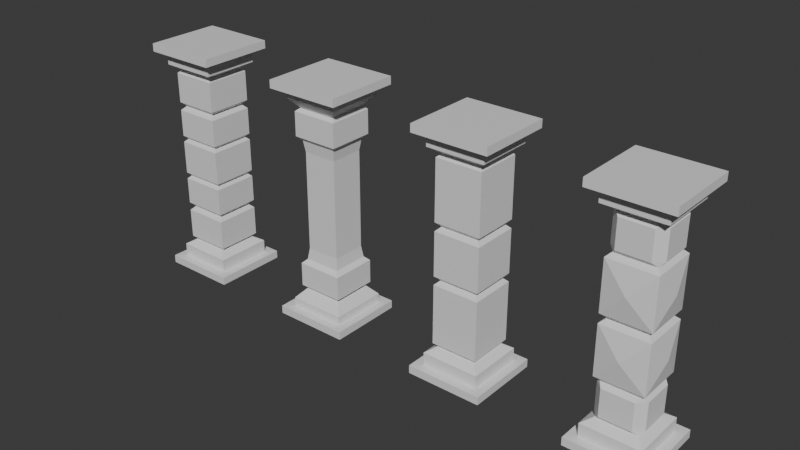 # Source: pillar4.blend  (saved by Blender 4.1.24; exported with 4.5.12 LTS)
import bpy
from mathutils import Matrix  # noqa: F401  (used for matrix-valued properties, if any)

bpy.ops.wm.read_factory_settings(use_empty=True)
scene = bpy.context.scene
scene.name = 'Scene'

# ---- collections
col_collection = bpy.data.collections.new('Collection'); scene.collection.children.link(col_collection)
col_pillars = bpy.data.collections.new('Pillars'); scene.collection.children.link(col_pillars)

# ---- materials (node trees are filled in below, after node groups)
mat_material = bpy.data.materials.new('Material')
mat_material.alpha_threshold = 0.0
mat_material.use_transparent_shadow = False
mat_material.roughness = 0.5
mat_material.line_color = (0.0, 0.0, 0.0, 1.0)
mat_material_001 = bpy.data.materials.new('Material.001')
mat_material_001.alpha_threshold = 0.0
mat_material_001.use_transparent_shadow = False
mat_material_001.roughness = 0.5
mat_material_001.line_color = (0.0, 0.0, 0.0, 1.0)
mat_material_002 = bpy.data.materials.new('Material.002')
mat_material_002.alpha_threshold = 0.0
mat_material_002.use_transparent_shadow = False
mat_material_002.roughness = 0.5
mat_material_002.line_color = (0.0, 0.0, 0.0, 1.0)
mat_material_003 = bpy.data.materials.new('Material.003')
mat_material_003.alpha_threshold = 0.0
mat_material_003.use_transparent_shadow = False
mat_material_003.roughness = 0.5
mat_material_003.line_color = (0.0, 0.0, 0.0, 1.0)

# ---- material node trees
mat_material.use_nodes = True; mat_material.node_tree.nodes.clear()
_N = mat_material.node_tree.nodes; _L = mat_material.node_tree.links
n0 = _N.new('ShaderNodeOutputMaterial'); n0.name = 'Material Output'; n0.location = (300, 300)
n1 = _N.new('ShaderNodeBsdfPrincipled'); n1.name = 'Principled BSDF'; n1.location = (10, 300)
n1.inputs[3].default_value = 1.45
_L.new(n1.outputs[0], n0.inputs[0])
n0.is_active_output = True
mat_material_001.use_nodes = True; mat_material_001.node_tree.nodes.clear()
_N = mat_material_001.node_tree.nodes; _L = mat_material_001.node_tree.links
n0 = _N.new('ShaderNodeOutputMaterial'); n0.name = 'Material Output'; n0.location = (300, 300)
n1 = _N.new('ShaderNodeBsdfPrincipled'); n1.name = 'Principled BSDF'; n1.location = (10, 300)
n1.inputs[3].default_value = 1.45
_L.new(n1.outputs[0], n0.inputs[0])
n0.is_active_output = True
mat_material_002.use_nodes = True; mat_material_002.node_tree.nodes.clear()
_N = mat_material_002.node_tree.nodes; _L = mat_material_002.node_tree.links
n0 = _N.new('ShaderNodeOutputMaterial'); n0.name = 'Material Output'; n0.location = (300, 300)
n1 = _N.new('ShaderNodeBsdfPrincipled'); n1.name = 'Principled BSDF'; n1.location = (10, 300)
n1.inputs[3].default_value = 1.45
_L.new(n1.outputs[0], n0.inputs[0])
n0.is_active_output = True
mat_material_003.use_nodes = True; mat_material_003.node_tree.nodes.clear()
_N = mat_material_003.node_tree.nodes; _L = mat_material_003.node_tree.links
n0 = _N.new('ShaderNodeOutputMaterial'); n0.name = 'Material Output'; n0.location = (300, 300)
n1 = _N.new('ShaderNodeBsdfPrincipled'); n1.name = 'Principled BSDF'; n1.location = (10, 300)
n1.inputs[3].default_value = 1.45
_L.new(n1.outputs[0], n0.inputs[0])
n0.is_active_output = True

# ---- world
world_world = bpy.data.worlds.new('World'); scene.world = world_world
world_world.use_nodes = True; world_world.node_tree.nodes.clear()
_N = world_world.node_tree.nodes; _L = world_world.node_tree.links
n0 = _N.new('ShaderNodeOutputWorld'); n0.name = 'World Output'; n0.location = (300, 300)
n1 = _N.new('ShaderNodeBackground'); n1.name = 'Background'; n1.location = (10, 300)
n1.inputs[0].default_value = (0.05088, 0.05088, 0.05088, 1.0)
_L.new(n1.outputs[0], n0.inputs[0])
n0.is_active_output = True
world_world.color = (0.05088, 0.05088, 0.05088)
world_world.use_sun_shadow = False
world_world.sun_shadow_jitter_overblur = 0.0

# ---- meshes
me_cube = bpy.data.meshes.new('Cube')
me_cube.from_pydata([(-0.2891, -0.2891, -1.12), (0.2891, -0.2891, -1.12), (0.2891, 0.2891, -1.12), (-0.2891, 0.2891, -1.12), (0.3591, 0.3591, -1.292), (0.3591, -0.3591, -1.292), (-0.3591, 0.3591, -1.292), (-0.3591, -0.3591, -1.292), (-0.242, -0.242, -1.16), (-0.2145, -0.2145, 0.0), (-0.2145, 0.2145, 0.0), (0.2145, 0.2145, 0.0), (0.2145, -0.2145, 0.0), (0.242, 0.242, -1.16), (0.242, -0.242, -1.16), (-0.242, 0.242, -1.16), (0.2891, 0.2891, -0.8181), (0.2145, 0.2145, -0.6215), (0.2357, 0.2357, -0.7658), (0.2891, -0.2891, -0.8181), (0.2145, -0.2145, -0.6215), (0.2357, -0.2357, -0.7658), (-0.2145, -0.2145, -0.6215), (-0.2891, -0.2891, -0.8181), (-0.2357, -0.2357, -0.7658), (-0.2145, 0.2145, -0.6215), (-0.2891, 0.2891, -0.8181), (-0.2357, 0.2357, -0.7658), (0.3591, 0.3591, -1.4), (0.3591, -0.3591, -1.4), (-0.3591, 0.3591, -1.4), (-0.3591, -0.3591, -1.4), (-0.4733, 0.4733, -1.5), (-0.4733, -0.4733, -1.5), (0.4733, 0.4733, -1.5), (0.4733, 0.4733, -1.4), (0.4733, -0.4733, -1.4), (0.4733, -0.4733, -1.5), (-0.4733, 0.4733, -1.4), (-0.4733, -0.4733, -1.4)], [], [(7, 5, 14, 8), (5, 4, 13, 14), (6, 7, 8, 15), (4, 6, 15, 13), (29, 5, 7, 31), (31, 7, 6, 30), (28, 4, 5, 29), (30, 6, 4, 28), (20, 12, 9, 22), (3, 26, 16, 2), (13, 2, 1, 14), (1, 19, 23, 0), (0, 23, 26, 3), (22, 9, 10, 25), (25, 10, 11, 17), (2, 16, 19, 1), (20, 22, 24, 21), (21, 24, 23, 19), (22, 25, 27, 24), (24, 27, 26, 23), (17, 20, 21, 18), (18, 21, 19, 16), (25, 17, 18, 27), (27, 18, 16, 26), (17, 11, 12, 20), (8, 0, 3, 15), (14, 1, 0, 8), (15, 3, 2, 13), (28, 29, 36, 35), (29, 31, 39, 36), (30, 28, 35, 38), (31, 30, 38, 39), (32, 34, 37, 33), (32, 38, 35, 34), (34, 35, 36, 37), (33, 39, 38, 32), (37, 36, 39, 33)])
_uv = me_cube.uv_layers.new(name='UVMap')
_uv.uv.foreach_set('vector', [0.4034, 1.0, 0.4034, 0.75, 0.4034, 0.75, 0.4034, 1.0, 0.4034, 0.75, 0.4034, 0.5, 0.4034, 0.5, 0.4034, 0.75, 0.4034, 0.25, 0.4034, 0.0, 0.4034, 0.0, 0.4034, 0.25, 0.4034, 0.5, 0.4034, 0.25, 0.4034, 0.25, 0.4034, 0.5, 0.3833, 0.75, 0.4034, 0.75, 0.4034, 1.0, 0.3833, 1.0, 0.3833, 0.0, 0.4034, 0.0, 0.4034, 0.25, 0.3833, 0.25, 0.3833, 0.5, 0.4034, 0.5, 0.4034, 0.75, 0.3833, 0.75, 0.3833, 0.25, 0.4034, 0.25, 0.4034, 0.5, 0.3833, 0.5, 0.4773, 0.75, 0.5, 0.75, 0.5, 1.0, 0.4773, 1.0, 0.4067, 0.25, 0.4686, 0.25, 0.4686, 0.5, 0.4067, 0.5, 0.4034, 0.5, 0.4067, 0.5, 0.4067, 0.75, 0.4034, 0.75, 0.4067, 0.75, 0.4686, 0.75, 0.4686, 1.0, 0.4067, 1.0, 0.4067, 0.0, 0.4686, 0.0, 0.4686, 0.25, 0.4067, 0.25, 0.4773, 0.0, 0.5, 0.0, 0.5, 0.25, 0.4773, 0.25, 0.4773, 0.25, 0.5, 0.25, 0.5, 0.5, 0.4773, 0.5, 0.4067, 0.5, 0.4686, 0.5, 0.4686, 0.75, 0.4067, 0.75, 0.4773, 0.75, 0.4773, 1.0, 0.4729, 1.0, 0.4729, 0.75, 0.4729, 0.75, 0.4729, 1.0, 0.4686, 1.0, 0.4686, 0.75, 0.4773, 0.0, 0.4773, 0.25, 0.4729, 0.25, 0.4729, 0.0, 0.4729, 0.0, 0.4729, 0.25, 0.4686, 0.25, 0.4686, 0.0, 0.4773, 0.5, 0.4773, 0.75, 0.4729, 0.75, 0.4729, 0.5, 0.4729, 0.5, 0.4729, 0.75, 0.4686, 0.75, 0.4686, 0.5, 0.4773, 0.25, 0.4773, 0.5, 0.4729, 0.5, 0.4729, 0.25, 0.4729, 0.25, 0.4729, 0.5, 0.4686, 0.5, 0.4686, 0.25, 0.4773, 0.5, 0.5, 0.5, 0.5, 0.75, 0.4773, 0.75, 0.4034, 0.0, 0.4067, 0.0, 0.4067, 0.25, 0.4034, 0.25, 0.4034, 0.75, 0.4067, 0.75, 0.4067, 1.0, 0.4034, 1.0, 0.4034, 0.25, 0.4067, 0.25, 0.4067, 0.5, 0.4034, 0.5, 0.3833, 0.5, 0.3833, 0.75, 0.3833, 0.75, 0.3833, 0.5, 0.3833, 0.75, 0.3833, 1.0, 0.3833, 1.0, 0.3833, 0.75, 0.3833, 0.25, 0.3833, 0.5, 0.3833, 0.5, 0.3833, 0.25, 0.3833, 0.0, 0.3833, 0.25, 0.3833, 0.25, 0.3833, 0.0, 0.125, 0.5, 0.375, 0.5, 0.375, 0.75, 0.125, 0.75, 0.375, 0.25, 0.3833, 0.25, 0.3833, 0.5, 0.375, 0.5, 0.375, 0.5, 0.3833, 0.5, 0.3833, 0.75, 0.375, 0.75, 0.375, 0.0, 0.3833, 0.0, 0.3833, 0.25, 0.375, 0.25, 0.375, 0.75, 0.3833, 0.75, 0.3833, 1.0, 0.375, 1.0])
me_cube.materials.append(mat_material)
me_cube.use_mirror_vertex_groups = False
me_cube.update()
me_cube_001 = bpy.data.meshes.new('Cube.001')
me_cube_001.from_pydata([(-0.2891, -0.2891, -1.12), (0.2891, -0.2891, -1.12), (0.2891, 0.2891, -1.12), (-0.2891, 0.2891, -1.12), (0.3591, 0.3591, -1.24), (0.3591, -0.3591, -1.24), (-0.3591, 0.3591, -1.24), (-0.3591, -0.3591, -1.24), (-0.242, -0.242, -1.16), (-0.2891, -0.2891, 0.0), (-0.2891, 0.2891, 0.0), (0.2891, 0.2891, 0.0), (0.2891, -0.2891, 0.0), (0.242, 0.242, -1.16), (0.242, -0.242, -1.16), (-0.242, 0.242, -1.16), (0.2891, 0.2891, -0.3772), (0.2891, 0.2891, -0.2727), (0.2357, 0.2357, -0.3249), (0.2891, -0.2891, -0.3772), (0.2891, -0.2891, -0.2727), (0.2357, -0.2357, -0.3249), (-0.2891, -0.2891, -0.2727), (-0.2891, -0.2891, -0.3772), (-0.2357, -0.2357, -0.3249), (-0.2891, 0.2891, -0.2727), (-0.2891, 0.2891, -0.3772), (-0.2357, 0.2357, -0.3249), (0.3591, 0.3591, -1.4), (0.3591, -0.3591, -1.4), (-0.3591, 0.3591, -1.4), (-0.3591, -0.3591, -1.4), (-0.4733, 0.4733, -1.5), (-0.4733, -0.4733, -1.5), (0.4733, 0.4733, -1.5), (0.4733, 0.4733, -1.4), (0.4733, -0.4733, -1.4), (0.4733, -0.4733, -1.5), (-0.4733, 0.4733, -1.4), (-0.4733, -0.4733, -1.4)], [], [(7, 5, 14, 8), (5, 4, 13, 14), (6, 7, 8, 15), (4, 6, 15, 13), (29, 5, 7, 31), (31, 7, 6, 30), (28, 4, 5, 29), (30, 6, 4, 28), (20, 12, 9, 22), (3, 26, 16, 2), (13, 2, 1, 14), (1, 19, 23, 0), (0, 23, 26, 3), (22, 9, 10, 25), (25, 10, 11, 17), (2, 16, 19, 1), (20, 22, 24, 21), (21, 24, 23, 19), (22, 25, 27, 24), (24, 27, 26, 23), (17, 20, 21, 18), (18, 21, 19, 16), (25, 17, 18, 27), (27, 18, 16, 26), (17, 11, 12, 20), (8, 0, 3, 15), (14, 1, 0, 8), (15, 3, 2, 13), (28, 29, 36, 35), (29, 31, 39, 36), (30, 28, 35, 38), (31, 30, 38, 39), (32, 34, 37, 33), (32, 38, 35, 34), (34, 35, 36, 37), (33, 39, 38, 32), (37, 36, 39, 33)])
_uv = me_cube_001.uv_layers.new(name='UVMap')
_uv.uv.foreach_set('vector', [0.4034, 1.0, 0.4034, 0.75, 0.4034, 0.75, 0.4034, 1.0, 0.4034, 0.75, 0.4034, 0.5, 0.4034, 0.5, 0.4034, 0.75, 0.4034, 0.25, 0.4034, 0.0, 0.4034, 0.0, 0.4034, 0.25, 0.4034, 0.5, 0.4034, 0.25, 0.4034, 0.25, 0.4034, 0.5, 0.3833, 0.75, 0.4034, 0.75, 0.4034, 1.0, 0.3833, 1.0, 0.3833, 0.0, 0.4034, 0.0, 0.4034, 0.25, 0.3833, 0.25, 0.3833, 0.5, 0.4034, 0.5, 0.4034, 0.75, 0.3833, 0.75, 0.3833, 0.25, 0.4034, 0.25, 0.4034, 0.5, 0.3833, 0.5, 0.4773, 0.75, 0.5, 0.75, 0.5, 1.0, 0.4773, 1.0, 0.4067, 0.25, 0.4686, 0.25, 0.4686, 0.5, 0.4067, 0.5, 0.4034, 0.5, 0.4067, 0.5, 0.4067, 0.75, 0.4034, 0.75, 0.4067, 0.75, 0.4686, 0.75, 0.4686, 1.0, 0.4067, 1.0, 0.4067, 0.0, 0.4686, 0.0, 0.4686, 0.25, 0.4067, 0.25, 0.4773, 0.0, 0.5, 0.0, 0.5, 0.25, 0.4773, 0.25, 0.4773, 0.25, 0.5, 0.25, 0.5, 0.5, 0.4773, 0.5, 0.4067, 0.5, 0.4686, 0.5, 0.4686, 0.75, 0.4067, 0.75, 0.4773, 0.75, 0.4773, 1.0, 0.4729, 1.0, 0.4729, 0.75, 0.4729, 0.75, 0.4729, 1.0, 0.4686, 1.0, 0.4686, 0.75, 0.4773, 0.0, 0.4773, 0.25, 0.4729, 0.25, 0.4729, 0.0, 0.4729, 0.0, 0.4729, 0.25, 0.4686, 0.25, 0.4686, 0.0, 0.4773, 0.5, 0.4773, 0.75, 0.4729, 0.75, 0.4729, 0.5, 0.4729, 0.5, 0.4729, 0.75, 0.4686, 0.75, 0.4686, 0.5, 0.4773, 0.25, 0.4773, 0.5, 0.4729, 0.5, 0.4729, 0.25, 0.4729, 0.25, 0.4729, 0.5, 0.4686, 0.5, 0.4686, 0.25, 0.4773, 0.5, 0.5, 0.5, 0.5, 0.75, 0.4773, 0.75, 0.4034, 0.0, 0.4067, 0.0, 0.4067, 0.25, 0.4034, 0.25, 0.4034, 0.75, 0.4067, 0.75, 0.4067, 1.0, 0.4034, 1.0, 0.4034, 0.25, 0.4067, 0.25, 0.4067, 0.5, 0.4034, 0.5, 0.3833, 0.5, 0.3833, 0.75, 0.3833, 0.75, 0.3833, 0.5, 0.3833, 0.75, 0.3833, 1.0, 0.3833, 1.0, 0.3833, 0.75, 0.3833, 0.25, 0.3833, 0.5, 0.3833, 0.5, 0.3833, 0.25, 0.3833, 0.0, 0.3833, 0.25, 0.3833, 0.25, 0.3833, 0.0, 0.125, 0.5, 0.375, 0.5, 0.375, 0.75, 0.125, 0.75, 0.375, 0.25, 0.3833, 0.25, 0.3833, 0.5, 0.375, 0.5, 0.375, 0.5, 0.3833, 0.5, 0.3833, 0.75, 0.375, 0.75, 0.375, 0.0, 0.3833, 0.0, 0.3833, 0.25, 0.375, 0.25, 0.375, 0.75, 0.3833, 0.75, 0.3833, 1.0, 0.375, 1.0])
me_cube_001.materials.append(mat_material_001)
me_cube_001.use_mirror_vertex_groups = False
me_cube_001.update()
me_cube_002 = bpy.data.meshes.new('Cube.002')
me_cube_002.from_pydata([(-0.2891, -0.2891, -1.12), (0.2891, -0.2891, -1.12), (0.2891, 0.2891, -1.12), (-0.2891, 0.2891, -1.12), (0.3591, 0.3591, -1.232), (0.3591, -0.3591, -1.232), (-0.3591, 0.3591, -1.232), (-0.3591, -0.3591, -1.232), (-0.242, -0.242, -1.16), (-0.2891, -0.2891, 0.0), (-0.2891, 0.2891, 0.0), (0.2891, 0.2891, 0.0), (0.2891, -0.2891, 0.0), (0.242, 0.242, -1.16), (0.242, -0.242, -1.16), (-0.242, 0.242, -1.16), (0.2891, 0.2891, -0.7403), (0.2891, 0.2891, -0.6358), (0.2357, 0.2357, -0.6881), (0.2891, -0.2891, -0.7403), (0.2891, -0.2891, -0.6358), (0.2357, -0.2357, -0.6881), (-0.2891, -0.2891, -0.6358), (-0.2891, -0.2891, -0.7403), (-0.2357, -0.2357, -0.6881), (-0.2891, 0.2891, -0.6358), (-0.2891, 0.2891, -0.7403), (-0.2357, 0.2357, -0.6881), (0.3591, 0.3591, -1.4), (0.3591, -0.3591, -1.4), (-0.3591, 0.3591, -1.4), (-0.3591, -0.3591, -1.4), (-0.4733, 0.4733, -1.5), (-0.4733, -0.4733, -1.5), (0.4733, 0.4733, -1.5), (0.4733, 0.4733, -1.4), (0.4733, -0.4733, -1.4), (0.4733, -0.4733, -1.5), (-0.4733, 0.4733, -1.4), (-0.4733, -0.4733, -1.4), (0.2891, 0.2891, -0.2929), (0.2891, 0.2891, -0.2115), (0.2461, 0.2461, -0.2522), (0.2891, -0.2891, -0.2115), (0.2891, -0.2891, -0.2929), (0.2461, -0.2461, -0.2522), (-0.2891, 0.2891, -0.2929), (-0.2891, 0.2891, -0.2115), (-0.2461, 0.2461, -0.2522), (-0.2891, -0.2891, -0.2929), (-0.2891, -0.2891, -0.2115), (-0.2461, -0.2461, -0.2522)], [], [(7, 5, 14, 8), (5, 4, 13, 14), (6, 7, 8, 15), (4, 6, 15, 13), (29, 5, 7, 31), (31, 7, 6, 30), (28, 4, 5, 29), (30, 6, 4, 28), (50, 9, 10, 47), (3, 26, 16, 2), (13, 2, 1, 14), (1, 19, 23, 0), (0, 23, 26, 3), (22, 49, 46, 25), (20, 44, 49, 22), (2, 16, 19, 1), (20, 22, 24, 21), (21, 24, 23, 19), (22, 25, 27, 24), (24, 27, 26, 23), (17, 20, 21, 18), (18, 21, 19, 16), (25, 17, 18, 27), (27, 18, 16, 26), (25, 46, 40, 17), (8, 0, 3, 15), (14, 1, 0, 8), (15, 3, 2, 13), (28, 29, 36, 35), (29, 31, 39, 36), (30, 28, 35, 38), (31, 30, 38, 39), (32, 34, 37, 33), (32, 38, 35, 34), (34, 35, 36, 37), (33, 39, 38, 32), (37, 36, 39, 33), (47, 10, 11, 41), (17, 40, 44, 20), (43, 12, 9, 50), (41, 43, 45, 42), (42, 45, 44, 40), (47, 41, 42, 48), (48, 42, 40, 46), (50, 47, 48, 51), (51, 48, 46, 49), (43, 50, 51, 45), (45, 51, 49, 44), (41, 11, 12, 43)])
_uv = me_cube_002.uv_layers.new(name='UVMap')
_uv.uv.foreach_set('vector', [0.4034, 1.0, 0.4034, 0.75, 0.4034, 0.75, 0.4034, 1.0, 0.4034, 0.75, 0.4034, 0.5, 0.4034, 0.5, 0.4034, 0.75, 0.4034, 0.25, 0.4034, 0.0, 0.4034, 0.0, 0.4034, 0.25, 0.4034, 0.5, 0.4034, 0.25, 0.4034, 0.25, 0.4034, 0.5, 0.3833, 0.75, 0.4034, 0.75, 0.4034, 1.0, 0.3833, 1.0, 0.3833, 0.0, 0.4034, 0.0, 0.4034, 0.25, 0.3833, 0.25, 0.3833, 0.5, 0.4034, 0.5, 0.4034, 0.75, 0.3833, 0.75, 0.3833, 0.25, 0.4034, 0.25, 0.4034, 0.5, 0.3833, 0.5, 0.4901, 0.0, 0.5, 0.0, 0.5, 0.25, 0.4901, 0.25, 0.4067, 0.25, 0.4686, 0.25, 0.4686, 0.5, 0.4067, 0.5, 0.4034, 0.5, 0.4067, 0.5, 0.4067, 0.75, 0.4034, 0.75, 0.4067, 0.75, 0.4686, 0.75, 0.4686, 1.0, 0.4067, 1.0, 0.4067, 0.0, 0.4686, 0.0, 0.4686, 0.25, 0.4067, 0.25, 0.4773, 0.0, 0.4872, 0.0, 0.4872, 0.25, 0.4773, 0.25, 0.4773, 0.75, 0.4872, 0.75, 0.4872, 1.0, 0.4773, 1.0, 0.4067, 0.5, 0.4686, 0.5, 0.4686, 0.75, 0.4067, 0.75, 0.4773, 0.75, 0.4773, 1.0, 0.4729, 1.0, 0.4729, 0.75, 0.4729, 0.75, 0.4729, 1.0, 0.4686, 1.0, 0.4686, 0.75, 0.4773, 0.0, 0.4773, 0.25, 0.4729, 0.25, 0.4729, 0.0, 0.4729, 0.0, 0.4729, 0.25, 0.4686, 0.25, 0.4686, 0.0, 0.4773, 0.5, 0.4773, 0.75, 0.4729, 0.75, 0.4729, 0.5, 0.4729, 0.5, 0.4729, 0.75, 0.4686, 0.75, 0.4686, 0.5, 0.4773, 0.25, 0.4773, 0.5, 0.4729, 0.5, 0.4729, 0.25, 0.4729, 0.25, 0.4729, 0.5, 0.4686, 0.5, 0.4686, 0.25, 0.4773, 0.25, 0.4872, 0.25, 0.4872, 0.5, 0.4773, 0.5, 0.4034, 0.0, 0.4067, 0.0, 0.4067, 0.25, 0.4034, 0.25, 0.4034, 0.75, 0.4067, 0.75, 0.4067, 1.0, 0.4034, 1.0, 0.4034, 0.25, 0.4067, 0.25, 0.4067, 0.5, 0.4034, 0.5, 0.3833, 0.5, 0.3833, 0.75, 0.3833, 0.75, 0.3833, 0.5, 0.3833, 0.75, 0.3833, 1.0, 0.3833, 1.0, 0.3833, 0.75, 0.3833, 0.25, 0.3833, 0.5, 0.3833, 0.5, 0.3833, 0.25, 0.3833, 0.0, 0.3833, 0.25, 0.3833, 0.25, 0.3833, 0.0, 0.125, 0.5, 0.375, 0.5, 0.375, 0.75, 0.125, 0.75, 0.375, 0.25, 0.3833, 0.25, 0.3833, 0.5, 0.375, 0.5, 0.375, 0.5, 0.3833, 0.5, 0.3833, 0.75, 0.375, 0.75, 0.375, 0.0, 0.3833, 0.0, 0.3833, 0.25, 0.375, 0.25, 0.375, 0.75, 0.3833, 0.75, 0.3833, 1.0, 0.375, 1.0, 0.4901, 0.25, 0.5, 0.25, 0.5, 0.5, 0.4901, 0.5, 0.4773, 0.5, 0.4872, 0.5, 0.4872, 0.75, 0.4773, 0.75, 0.4901, 0.75, 0.5, 0.75, 0.5, 1.0, 0.4901, 1.0, 0.4901, 0.5, 0.4901, 0.75, 0.4886, 0.75, 0.4886, 0.5, 0.4886, 0.5, 0.4886, 0.75, 0.4872, 0.75, 0.4872, 0.5, 0.4901, 0.25, 0.4901, 0.5, 0.4886, 0.5, 0.4886, 0.25, 0.4886, 0.25, 0.4886, 0.5, 0.4872, 0.5, 0.4872, 0.25, 0.4901, 0.0, 0.4901, 0.25, 0.4886, 0.25, 0.4886, 0.0, 0.4886, 0.0, 0.4886, 0.25, 0.4872, 0.25, 0.4872, 0.0, 0.4901, 0.75, 0.4901, 1.0, 0.4886, 1.0, 0.4886, 0.75, 0.4886, 0.75, 0.4886, 1.0, 0.4872, 1.0, 0.4872, 0.75, 0.4901, 0.5, 0.5, 0.5, 0.5, 0.75, 0.4901, 0.75])
me_cube_002.materials.append(mat_material_002)
me_cube_002.use_mirror_vertex_groups = False
me_cube_002.update()
me_cube_003 = bpy.data.meshes.new('Cube.003')
me_cube_003.from_pydata([(0.3591, 0.3591, -1.234), (0.3591, -0.3591, -1.234), (-0.3591, 0.3591, -1.234), (-0.3591, -0.3591, -1.234), (-0.242, -0.242, -1.16), (-0.2283, -0.2283, 0.0), (0.242, 0.242, -1.16), (0.242, -0.242, -1.16), (-0.242, 0.242, -1.16), (0.2357, 0.2357, -0.7214), (0.2357, -0.2357, -0.7214), (-0.2357, -0.2357, -0.7214), (-0.2891, 0.2891, -0.6691), (-0.2357, 0.2357, -0.7214), (0.3591, 0.3591, -1.4), (0.3591, -0.3591, -1.4), (-0.3591, 0.3591, -1.4), (-0.3591, -0.3591, -1.4), (-0.4733, 0.4733, -1.5), (-0.4733, -0.4733, -1.5), (0.4733, 0.4733, -1.5), (0.4733, 0.4733, -1.4), (0.4733, -0.4733, -1.4), (0.4733, -0.4733, -1.5), (-0.4733, 0.4733, -1.4), (-0.4733, -0.4733, -1.4), (-0.2891, -0.2891, -0.05547), (0.2891, 0.2891, -0.05547), (0.2283, 0.2283, 0.0), (0.2283, -0.2283, 0.0), (-0.2283, 0.2283, 0.0), (0.2891, -0.2891, -0.6691), (-0.2891, -0.2891, -0.6691), (0.2891, -0.2891, -0.05547), (0.0, -0.3481, -0.3623), (-0.3476, 0.0, -0.3623), (0.2891, 0.2891, -0.6691), (-0.2891, 0.2891, -0.05547), (0.0, 0.3482, -0.3623), (0.348, 0.0, -0.3623), (-0.1911, -0.2891, -1.12), (-0.2891, -0.1911, -1.12), (-0.242, -0.242, -1.16), (0.2891, -0.1911, -1.12), (0.1911, -0.2891, -1.12), (0.242, -0.242, -1.16), (0.1911, 0.2891, -1.12), (0.2891, 0.1911, -1.12), (0.242, 0.242, -1.16), (-0.2891, 0.1911, -1.12), (-0.1911, 0.2891, -1.12), (-0.242, 0.242, -1.16), (0.2891, 0.1911, -0.7737), (0.1911, 0.2891, -0.7737), (0.2358, 0.2358, -0.7214), (0.1911, -0.2891, -0.7737), (0.2891, -0.1911, -0.7737), (0.2358, -0.2358, -0.7214), (-0.2891, -0.1911, -0.7737), (-0.1911, -0.2891, -0.7737), (-0.2358, -0.2358, -0.7214), (-0.1911, 0.2891, -0.7737), (-0.2891, 0.1911, -0.7737), (-0.2358, 0.2358, -0.7214)], [], [(3, 1, 7, 4), (1, 0, 6, 7), (2, 3, 4, 8), (0, 2, 8, 6), (15, 1, 3, 17), (17, 3, 2, 16), (14, 0, 1, 15), (16, 2, 0, 14), (8, 51, 50, 46, 48, 6), (50, 61, 53, 46), (4, 42, 41, 49, 51, 8), (44, 55, 59, 40), (6, 48, 47, 43, 45, 7), (31, 32, 11, 10), (11, 13, 63, 62, 58, 60), (32, 12, 13, 11), (36, 31, 10, 9), (10, 11, 60, 59, 55, 57), (12, 36, 9, 13), (9, 10, 57, 56, 52, 54), (7, 45, 44, 40, 42, 4), (47, 52, 56, 43), (13, 9, 54, 53, 61, 63), (14, 15, 22, 21), (15, 17, 25, 22), (16, 14, 21, 24), (17, 16, 24, 25), (18, 20, 23, 19), (18, 24, 21, 20), (20, 21, 22, 23), (19, 25, 24, 18), (23, 22, 25, 19), (28, 29, 33, 27), (30, 28, 27, 37), (5, 30, 37, 26), (29, 5, 26, 33), (26, 37, 35), (31, 36, 39), (33, 26, 34), (31, 33, 34), (26, 32, 34), (32, 31, 34), (12, 32, 35), (37, 12, 35), (32, 26, 35), (27, 36, 38), (37, 27, 38), (12, 37, 38), (36, 12, 38), (27, 33, 39), (33, 31, 39), (36, 27, 39), (40, 41, 42), (43, 44, 45), (46, 47, 48), (49, 50, 51), (52, 53, 54), (55, 56, 57), (58, 59, 60), (61, 62, 63), (52, 47, 46, 53), (58, 41, 40, 59), (55, 44, 43, 56), (49, 62, 61, 50), (41, 58, 62, 49)])
_uv = me_cube_003.uv_layers.new(name='UVMap')
_uv.uv.foreach_set('vector', [0.4034, 1.0, 0.4034, 0.75, 0.4034, 0.75, 0.4034, 1.0, 0.4034, 0.75, 0.4034, 0.5, 0.4034, 0.5, 0.4034, 0.75, 0.4034, 0.25, 0.4034, 0.0, 0.4034, 0.0, 0.4034, 0.25, 0.4034, 0.5, 0.4034, 0.25, 0.4034, 0.25, 0.4034, 0.5, 0.3833, 0.75, 0.4034, 0.75, 0.4034, 1.0, 0.3833, 1.0, 0.3833, 0.0, 0.4034, 0.0, 0.4034, 0.25, 0.3833, 0.25, 0.3833, 0.5, 0.4034, 0.5, 0.4034, 0.75, 0.3833, 0.75, 0.3833, 0.25, 0.4034, 0.25, 0.4034, 0.5, 0.3833, 0.5, 0.4034, 0.25, 0.4034, 0.25, 0.4067, 0.2924, 0.4067, 0.4576, 0.4034, 0.5, 0.4034, 0.5, 0.4067, 0.2924, 0.4686, 0.2924, 0.4686, 0.4576, 0.4067, 0.4576, 0.4034, 0.0, 0.4034, 0.0, 0.4067, 0.04237, 0.4067, 0.2076, 0.4034, 0.25, 0.4034, 0.25, 0.4067, 0.7924, 0.4686, 0.7924, 0.4686, 0.9576, 0.4067, 0.9576, 0.4034, 0.5, 0.4034, 0.5, 0.4067, 0.5424, 0.4067, 0.7076, 0.4034, 0.75, 0.4034, 0.75, 0.4773, 0.75, 0.4773, 1.0, 0.4729, 1.0, 0.4729, 0.75, 0.4729, 0.0, 0.4729, 0.25, 0.4729, 0.25, 0.4686, 0.2076, 0.4686, 0.04237, 0.4729, 0.0, 0.4773, 0.0, 0.4773, 0.25, 0.4729, 0.25, 0.4729, 0.0, 0.4773, 0.5, 0.4773, 0.75, 0.4729, 0.75, 0.4729, 0.5, 0.4729, 0.75, 0.4729, 1.0, 0.4729, 1.0, 0.4686, 0.9576, 0.4686, 0.7924, 0.4729, 0.75, 0.4773, 0.25, 0.4773, 0.5, 0.4729, 0.5, 0.4729, 0.25, 0.4729, 0.5, 0.4729, 0.75, 0.4729, 0.75, 0.4686, 0.7076, 0.4686, 0.5424, 0.4729, 0.5, 0.4034, 0.75, 0.4034, 0.75, 0.4067, 0.7924, 0.4067, 0.9576, 0.4034, 1.0, 0.4034, 1.0, 0.4067, 0.5424, 0.4686, 0.5424, 0.4686, 0.7076, 0.4067, 0.7076, 0.4729, 0.25, 0.4729, 0.5, 0.4729, 0.5, 0.4686, 0.4576, 0.4686, 0.2924, 0.4729, 0.25, 0.3833, 0.5, 0.3833, 0.75, 0.3833, 0.75, 0.3833, 0.5, 0.3833, 0.75, 0.3833, 1.0, 0.3833, 1.0, 0.3833, 0.75, 0.3833, 0.25, 0.3833, 0.5, 0.3833, 0.5, 0.3833, 0.25, 0.3833, 0.0, 0.3833, 0.25, 0.3833, 0.25, 0.3833, 0.0, 0.125, 0.5, 0.375, 0.5, 0.375, 0.75, 0.125, 0.75, 0.375, 0.25, 0.3833, 0.25, 0.3833, 0.5, 0.375, 0.5, 0.375, 0.5, 0.3833, 0.5, 0.3833, 0.75, 0.375, 0.75, 0.375, 0.0, 0.3833, 0.0, 0.3833, 0.25, 0.375, 0.25, 0.375, 0.75, 0.3833, 0.75, 0.3833, 1.0, 0.375, 1.0, 0.5, 0.5, 0.5, 0.75, 0.4981, 0.75, 0.4981, 0.5, 0.5, 0.25, 0.5, 0.5, 0.4981, 0.5, 0.4981, 0.25, 0.5, 0.0, 0.5, 0.25, 0.4981, 0.25, 0.4981, 0.0, 0.5, 0.75, 0.5, 1.0, 0.4981, 1.0, 0.4981, 0.75, 0.4981, 0.0, 0.4981, 0.25, 0.4981, 0.0, 0.4773, 0.75, 0.4773, 0.5, 0.4773, 0.75, 0.4981, 0.75, 0.4981, 1.0, 0.4981, 0.75, 0.4773, 0.75, 0.4981, 0.75, 0.4773, 0.75, 0.4981, 0.0, 0.4773, 0.0, 0.4981, 0.0, 0.4773, 1.0, 0.4773, 0.75, 0.4773, 1.0, 0.4773, 0.25, 0.4773, 0.0, 0.4773, 0.25, 0.4981, 0.25, 0.4773, 0.25, 0.4981, 0.25, 0.4773, 0.0, 0.4981, 0.0, 0.4773, 0.0, 0.4981, 0.5, 0.4773, 0.5, 0.4981, 0.5, 0.4981, 0.25, 0.4981, 0.5, 0.4981, 0.25, 0.4773, 0.25, 0.4981, 0.25, 0.4773, 0.25, 0.4773, 0.5, 0.4773, 0.25, 0.4773, 0.5, 0.4981, 0.5, 0.4981, 0.75, 0.4981, 0.5, 0.4981, 0.75, 0.4773, 0.75, 0.4981, 0.75, 0.4773, 0.5, 0.4981, 0.5, 0.4773, 0.5, 0.4042, 0.0, 0.4067, 0.04237, 0.4034, 0.0, 0.4067, 0.7076, 0.4067, 0.75, 0.4034, 0.75, 0.4067, 0.4576, 0.4067, 0.5, 0.4034, 0.5, 0.4067, 0.2076, 0.4067, 0.25, 0.4034, 0.25, 0.4686, 0.5424, 0.4686, 0.5, 0.4729, 0.5, 0.4686, 0.7924, 0.4686, 0.75, 0.4729, 0.75, 0.4686, 0.04237, 0.4713, 0.0, 0.4729, 0.0, 0.4686, 0.2924, 0.4686, 0.25, 0.4729, 0.25, 0.4686, 0.5424, 0.4067, 0.5424, 0.4067, 0.4576, 0.4686, 0.4576, 0.4686, 0.04237, 0.4067, 0.04237, 0.4067, 0.0, 0.4686, 0.0, 0.4686, 0.7924, 0.4067, 0.7924, 0.4067, 0.7076, 0.4686, 0.7076, 0.4067, 0.2076, 0.4686, 0.2076, 0.4686, 0.2924, 0.4067, 0.2924, 0.4067, 0.04237, 0.4686, 0.04237, 0.4686, 0.2076, 0.4067, 0.2076])
me_cube_003.materials.append(mat_material_003)
me_cube_003.use_mirror_vertex_groups = False
me_cube_003.update()

# ---- objects
ob_cube = bpy.data.objects.new('Cube', me_cube)
ob_cube_001 = bpy.data.objects.new('Cube.001', me_cube_001)
ob_cube_002 = bpy.data.objects.new('Cube.002', me_cube_002)
ob_cube_003 = bpy.data.objects.new('Cube.003', me_cube_003)

# ---- transforms, parenting, visibility, modifiers, constraints
ob_cube.location = (0.0, 0.0, 1.492)
ob_cube.lock_rotations_4d = False
ob_cube.empty_display_type = 'ARROWS'
ob_cube.lineart.crease_threshold = 0.0
_m = ob_cube.modifiers.new('Mirror', 'MIRROR')
_m.use_axis = (False, False, True)
_m.use_clip = True
ob_cube_001.location = (2.0, 0.0, 1.492)
ob_cube_001.lock_rotations_4d = False
ob_cube_001.empty_display_type = 'ARROWS'
ob_cube_001.lineart.crease_threshold = 0.0
_m = ob_cube_001.modifiers.new('Mirror', 'MIRROR')
_m.use_axis = (False, False, True)
_m.use_clip = True
ob_cube_002.location = (-2.0, 0.0, 1.492)
ob_cube_002.lock_rotations_4d = False
ob_cube_002.empty_display_type = 'ARROWS'
ob_cube_002.lineart.crease_threshold = 0.0
_m = ob_cube_002.modifiers.new('Mirror', 'MIRROR')
_m.use_axis = (False, False, True)
_m.use_clip = True
ob_cube_003.location = (4.0, 0.0, 1.492)
ob_cube_003.lock_rotations_4d = False
ob_cube_003.empty_display_type = 'ARROWS'
ob_cube_003.lineart.crease_threshold = 0.0
_m = ob_cube_003.modifiers.new('Mirror', 'MIRROR')
_m.use_axis = (False, False, True)
_m.use_clip = True

# ---- collection membership
col_pillars.objects.link(ob_cube)
col_pillars.objects.link(ob_cube_001)
col_pillars.objects.link(ob_cube_002)
col_pillars.objects.link(ob_cube_003)

# ---- scene / render settings (as saved in the file)
scene.frame_start = 1; scene.frame_end = 250; scene.frame_set(1)
scene.render.engine = 'BLENDER_EEVEE_NEXT'
scene.cycles.sampling_pattern = 'TABULATED_SOBOL'
scene.eevee.ray_tracing_options.trace_max_roughness = 0.0
bpy.context.view_layer.update()

# ---- added for rendering (the .blend has no active camera and no usable light): camera, sun
cam_auto = bpy.data.cameras.new('AutoCamera')
cam_auto.lens = 50.0
cam_auto.sensor_width = 36.0
cam_auto.clip_end = 1000.0
ob_auto_camera = bpy.data.objects.new('AutoCamera', cam_auto)
scene.collection.objects.link(ob_auto_camera)
ob_auto_camera.location = (8.05577, -8.46693, 7.13692)
ob_auto_camera.rotation_euler = (1.09748, -7.21219e-08, 0.694738)
scene.camera = ob_auto_camera
light_auto_sun = bpy.data.lights.new('AutoSun', 'SUN')
light_auto_sun.energy = 3.0
light_auto_sun.angle = 0.0523599
ob_auto_sun = bpy.data.objects.new('AutoSun', light_auto_sun)
scene.collection.objects.link(ob_auto_sun)
ob_auto_sun.rotation_euler = (0.872665, 0.174533, 0.523599)
bpy.context.view_layer.update()
